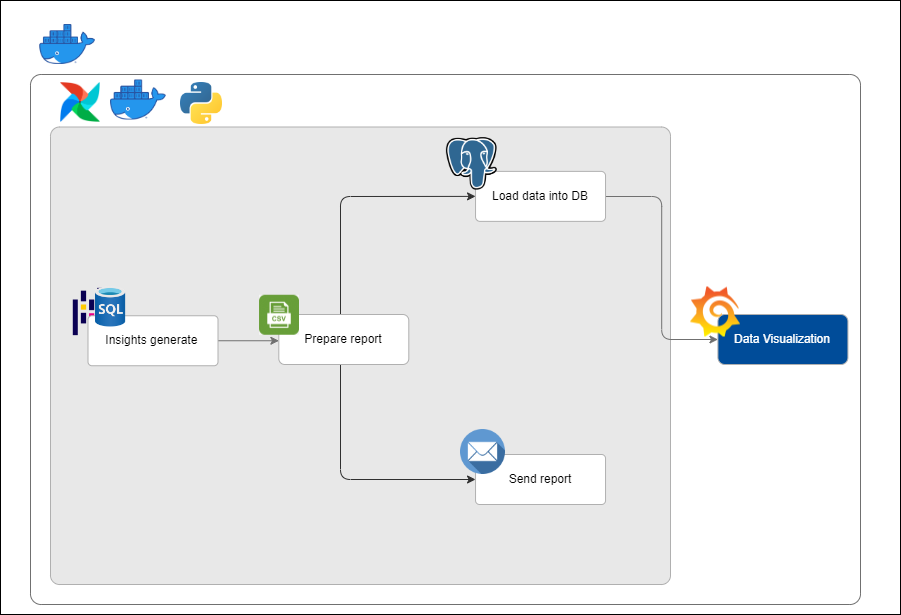

The diagram above was exported from draw.io. Its source (the exported page's mxGraphModel, read from the mxfile embedded in the PNG):
<mxGraphModel dx="1462" dy="2041" grid="1" gridSize="10" guides="1" tooltips="1" connect="1" arrows="1" fold="1" page="1" pageScale="1" pageWidth="827" pageHeight="1169" math="0" shadow="0">
  <root>
    <mxCell id="0" />
    <mxCell id="1" parent="0" />
    <mxCell id="dYiDDrIyLOMDthzh_8-a-1" value="" style="rounded=1;whiteSpace=wrap;html=1;fillColor=default;strokeColor=#707070;arcSize=2;" vertex="1" parent="1">
      <mxGeometry x="130" y="54" width="830" height="530" as="geometry" />
    </mxCell>
    <mxCell id="dYiDDrIyLOMDthzh_8-a-2" value="" style="rounded=1;whiteSpace=wrap;html=1;fillColor=#E8E8E8;strokeColor=#B0B0B0;arcSize=2;" vertex="1" parent="1">
      <mxGeometry x="150" y="106.5" width="620" height="457.5" as="geometry" />
    </mxCell>
    <mxCell id="dYiDDrIyLOMDthzh_8-a-3" value="" style="shape=image;verticalLabelPosition=bottom;labelBackgroundColor=default;verticalAlign=top;aspect=fixed;imageAspect=0;image=https://upload.wikimedia.org/wikipedia/commons/thumb/2/22/Pandas_mark.svg/1200px-Pandas_mark.svg.png;" vertex="1" parent="1">
      <mxGeometry x="165.00000000000006" y="261.5" width="45" height="60" as="geometry" />
    </mxCell>
    <mxCell id="dYiDDrIyLOMDthzh_8-a-4" style="edgeStyle=orthogonalEdgeStyle;rounded=0;orthogonalLoop=1;jettySize=auto;html=1;entryX=0;entryY=0.5;entryDx=0;entryDy=0;startArrow=none;startFill=0;strokeColor=#707070;" edge="1" parent="1" source="dYiDDrIyLOMDthzh_8-a-5">
      <mxGeometry relative="1" as="geometry">
        <mxPoint x="378.39999999999964" y="320.25" as="targetPoint" />
      </mxGeometry>
    </mxCell>
    <mxCell id="dYiDDrIyLOMDthzh_8-a-5" value="Insights generate&amp;nbsp;" style="rounded=1;whiteSpace=wrap;html=1;fillColor=default;strokeColor=#B0B0B0;arcSize=8;" vertex="1" parent="1">
      <mxGeometry x="187.5" y="295.25" width="130" height="50" as="geometry" />
    </mxCell>
    <mxCell id="dYiDDrIyLOMDthzh_8-a-6" value="" style="shape=image;verticalLabelPosition=bottom;labelBackgroundColor=default;verticalAlign=top;aspect=fixed;imageAspect=0;image=https://airflow.apache.org/docs/apache-airflow/stable/_images/pin_large.png;" vertex="1" parent="1">
      <mxGeometry x="160" y="62" width="40" height="40" as="geometry" />
    </mxCell>
    <mxCell id="dYiDDrIyLOMDthzh_8-a-7" value="" style="shape=image;verticalLabelPosition=bottom;labelBackgroundColor=default;verticalAlign=top;aspect=fixed;imageAspect=0;image=https://www.underworldcode.org/content/images/size/w600/2020/08/Moby-logo-1.png;" vertex="1" parent="1">
      <mxGeometry x="139.23000000000002" y="4" width="55.77" height="40" as="geometry" />
    </mxCell>
    <mxCell id="dYiDDrIyLOMDthzh_8-a-8" value="" style="shape=image;verticalLabelPosition=bottom;labelBackgroundColor=default;verticalAlign=top;aspect=fixed;imageAspect=0;image=https://upload.wikimedia.org/wikipedia/commons/thumb/c/c3/Python-logo-notext.svg/1024px-Python-logo-notext.svg.png;" vertex="1" parent="1">
      <mxGeometry x="280" y="62" width="42" height="42" as="geometry" />
    </mxCell>
    <mxCell id="dYiDDrIyLOMDthzh_8-a-9" value="" style="shape=image;verticalLabelPosition=bottom;labelBackgroundColor=default;verticalAlign=top;aspect=fixed;imageAspect=0;image=https://seeklogo.com/images/A/azure-sql-database-logo-D7A32C9CD9-seeklogo.com.png;" vertex="1" parent="1">
      <mxGeometry x="194.9999999999999" y="266.5" width="30.14" height="40" as="geometry" />
    </mxCell>
    <mxCell id="dYiDDrIyLOMDthzh_8-a-10" style="edgeStyle=orthogonalEdgeStyle;rounded=1;orthogonalLoop=1;jettySize=auto;html=1;entryX=0;entryY=0.5;entryDx=0;entryDy=0;startArrow=none;startFill=0;strokeColor=#707070;" edge="1" parent="1" source="dYiDDrIyLOMDthzh_8-a-11" target="dYiDDrIyLOMDthzh_8-a-13">
      <mxGeometry relative="1" as="geometry" />
    </mxCell>
    <mxCell id="dYiDDrIyLOMDthzh_8-a-11" value="Load data into DB" style="rounded=1;whiteSpace=wrap;html=1;fillColor=default;strokeColor=#B0B0B0;arcSize=9;" vertex="1" parent="1">
      <mxGeometry x="575.0400000000002" y="150.88" width="130" height="50" as="geometry" />
    </mxCell>
    <mxCell id="dYiDDrIyLOMDthzh_8-a-12" value="" style="shape=image;verticalLabelPosition=bottom;labelBackgroundColor=default;verticalAlign=top;aspect=fixed;imageAspect=0;image=https://upload.wikimedia.org/wikipedia/commons/thumb/2/29/Postgresql_elephant.svg/1200px-Postgresql_elephant.svg.png;" vertex="1" parent="1">
      <mxGeometry x="545.9200000000001" y="117.13" width="50.88" height="52.5" as="geometry" />
    </mxCell>
    <mxCell id="dYiDDrIyLOMDthzh_8-a-13" value="&lt;font color=&quot;#ffffff&quot;&gt;Data Visualization&lt;/font&gt;" style="rounded=1;whiteSpace=wrap;html=1;fillColor=#004C99;strokeColor=#B0B0B0;arcSize=14;" vertex="1" parent="1">
      <mxGeometry x="817.4300000000001" y="294" width="130" height="50" as="geometry" />
    </mxCell>
    <mxCell id="dYiDDrIyLOMDthzh_8-a-14" value="" style="shape=image;verticalLabelPosition=bottom;labelBackgroundColor=default;verticalAlign=top;aspect=fixed;imageAspect=0;image=https://docs.checkmk.com/latest/images/grafana_logo.png;" vertex="1" parent="1">
      <mxGeometry x="790.0000000000002" y="266.5" width="50" height="50" as="geometry" />
    </mxCell>
    <mxCell id="dYiDDrIyLOMDthzh_8-a-15" style="edgeStyle=orthogonalEdgeStyle;rounded=1;orthogonalLoop=1;jettySize=auto;html=1;entryX=0;entryY=0.5;entryDx=0;entryDy=0;fontColor=#FFFFFF;startArrow=none;startFill=0;strokeColor=#303030;" edge="1" parent="1" source="dYiDDrIyLOMDthzh_8-a-17" target="dYiDDrIyLOMDthzh_8-a-19">
      <mxGeometry relative="1" as="geometry">
        <Array as="points">
          <mxPoint x="440" y="459" />
        </Array>
      </mxGeometry>
    </mxCell>
    <mxCell id="dYiDDrIyLOMDthzh_8-a-16" style="edgeStyle=orthogonalEdgeStyle;rounded=1;orthogonalLoop=1;jettySize=auto;html=1;entryX=0;entryY=0.5;entryDx=0;entryDy=0;fontColor=#FFFFFF;startArrow=none;startFill=0;strokeColor=#303030;" edge="1" parent="1" source="dYiDDrIyLOMDthzh_8-a-17" target="dYiDDrIyLOMDthzh_8-a-11">
      <mxGeometry relative="1" as="geometry">
        <Array as="points">
          <mxPoint x="440" y="176" />
        </Array>
      </mxGeometry>
    </mxCell>
    <mxCell id="dYiDDrIyLOMDthzh_8-a-17" value="Prepare report" style="rounded=1;whiteSpace=wrap;html=1;fillColor=default;strokeColor=#B0B0B0;arcSize=12;" vertex="1" parent="1">
      <mxGeometry x="378.2999999999997" y="294" width="130" height="50" as="geometry" />
    </mxCell>
    <mxCell id="dYiDDrIyLOMDthzh_8-a-18" value="" style="shape=image;verticalLabelPosition=bottom;labelBackgroundColor=default;verticalAlign=top;aspect=fixed;imageAspect=0;image=https://png.pngtree.com/png-vector/20190403/ourlarge/pngtree-csv-file-document-icon-png-image_909913.jpg;" vertex="1" parent="1">
      <mxGeometry x="358.9999999999999" y="274.75" width="40" height="40" as="geometry" />
    </mxCell>
    <mxCell id="dYiDDrIyLOMDthzh_8-a-19" value="Send report" style="rounded=1;whiteSpace=wrap;html=1;fillColor=default;strokeColor=#B0B0B0;arcSize=8;" vertex="1" parent="1">
      <mxGeometry x="575.04" y="434" width="130" height="50" as="geometry" />
    </mxCell>
    <mxCell id="dYiDDrIyLOMDthzh_8-a-20" value="" style="shape=image;verticalLabelPosition=bottom;labelBackgroundColor=default;verticalAlign=top;aspect=fixed;imageAspect=0;image=https://cdn-icons-png.flaticon.com/512/552/552486.png;" vertex="1" parent="1">
      <mxGeometry x="560" y="409" width="45" height="45" as="geometry" />
    </mxCell>
    <mxCell id="dYiDDrIyLOMDthzh_8-a-21" value="" style="shape=image;verticalLabelPosition=bottom;labelBackgroundColor=default;verticalAlign=top;aspect=fixed;imageAspect=0;image=https://www.underworldcode.org/content/images/size/w600/2020/08/Moby-logo-1.png;" vertex="1" parent="1">
      <mxGeometry x="210.00000000000003" y="59.5" width="55.77" height="40" as="geometry" />
    </mxCell>
    <mxCell id="dYiDDrIyLOMDthzh_8-a-22" value="" style="rounded=0;whiteSpace=wrap;html=1;fillColor=none;strokeColor=default;arcSize=2;gradientColor=none;" vertex="1" parent="1">
      <mxGeometry x="100" y="-20" width="900" height="614" as="geometry" />
    </mxCell>
  </root>
</mxGraphModel>